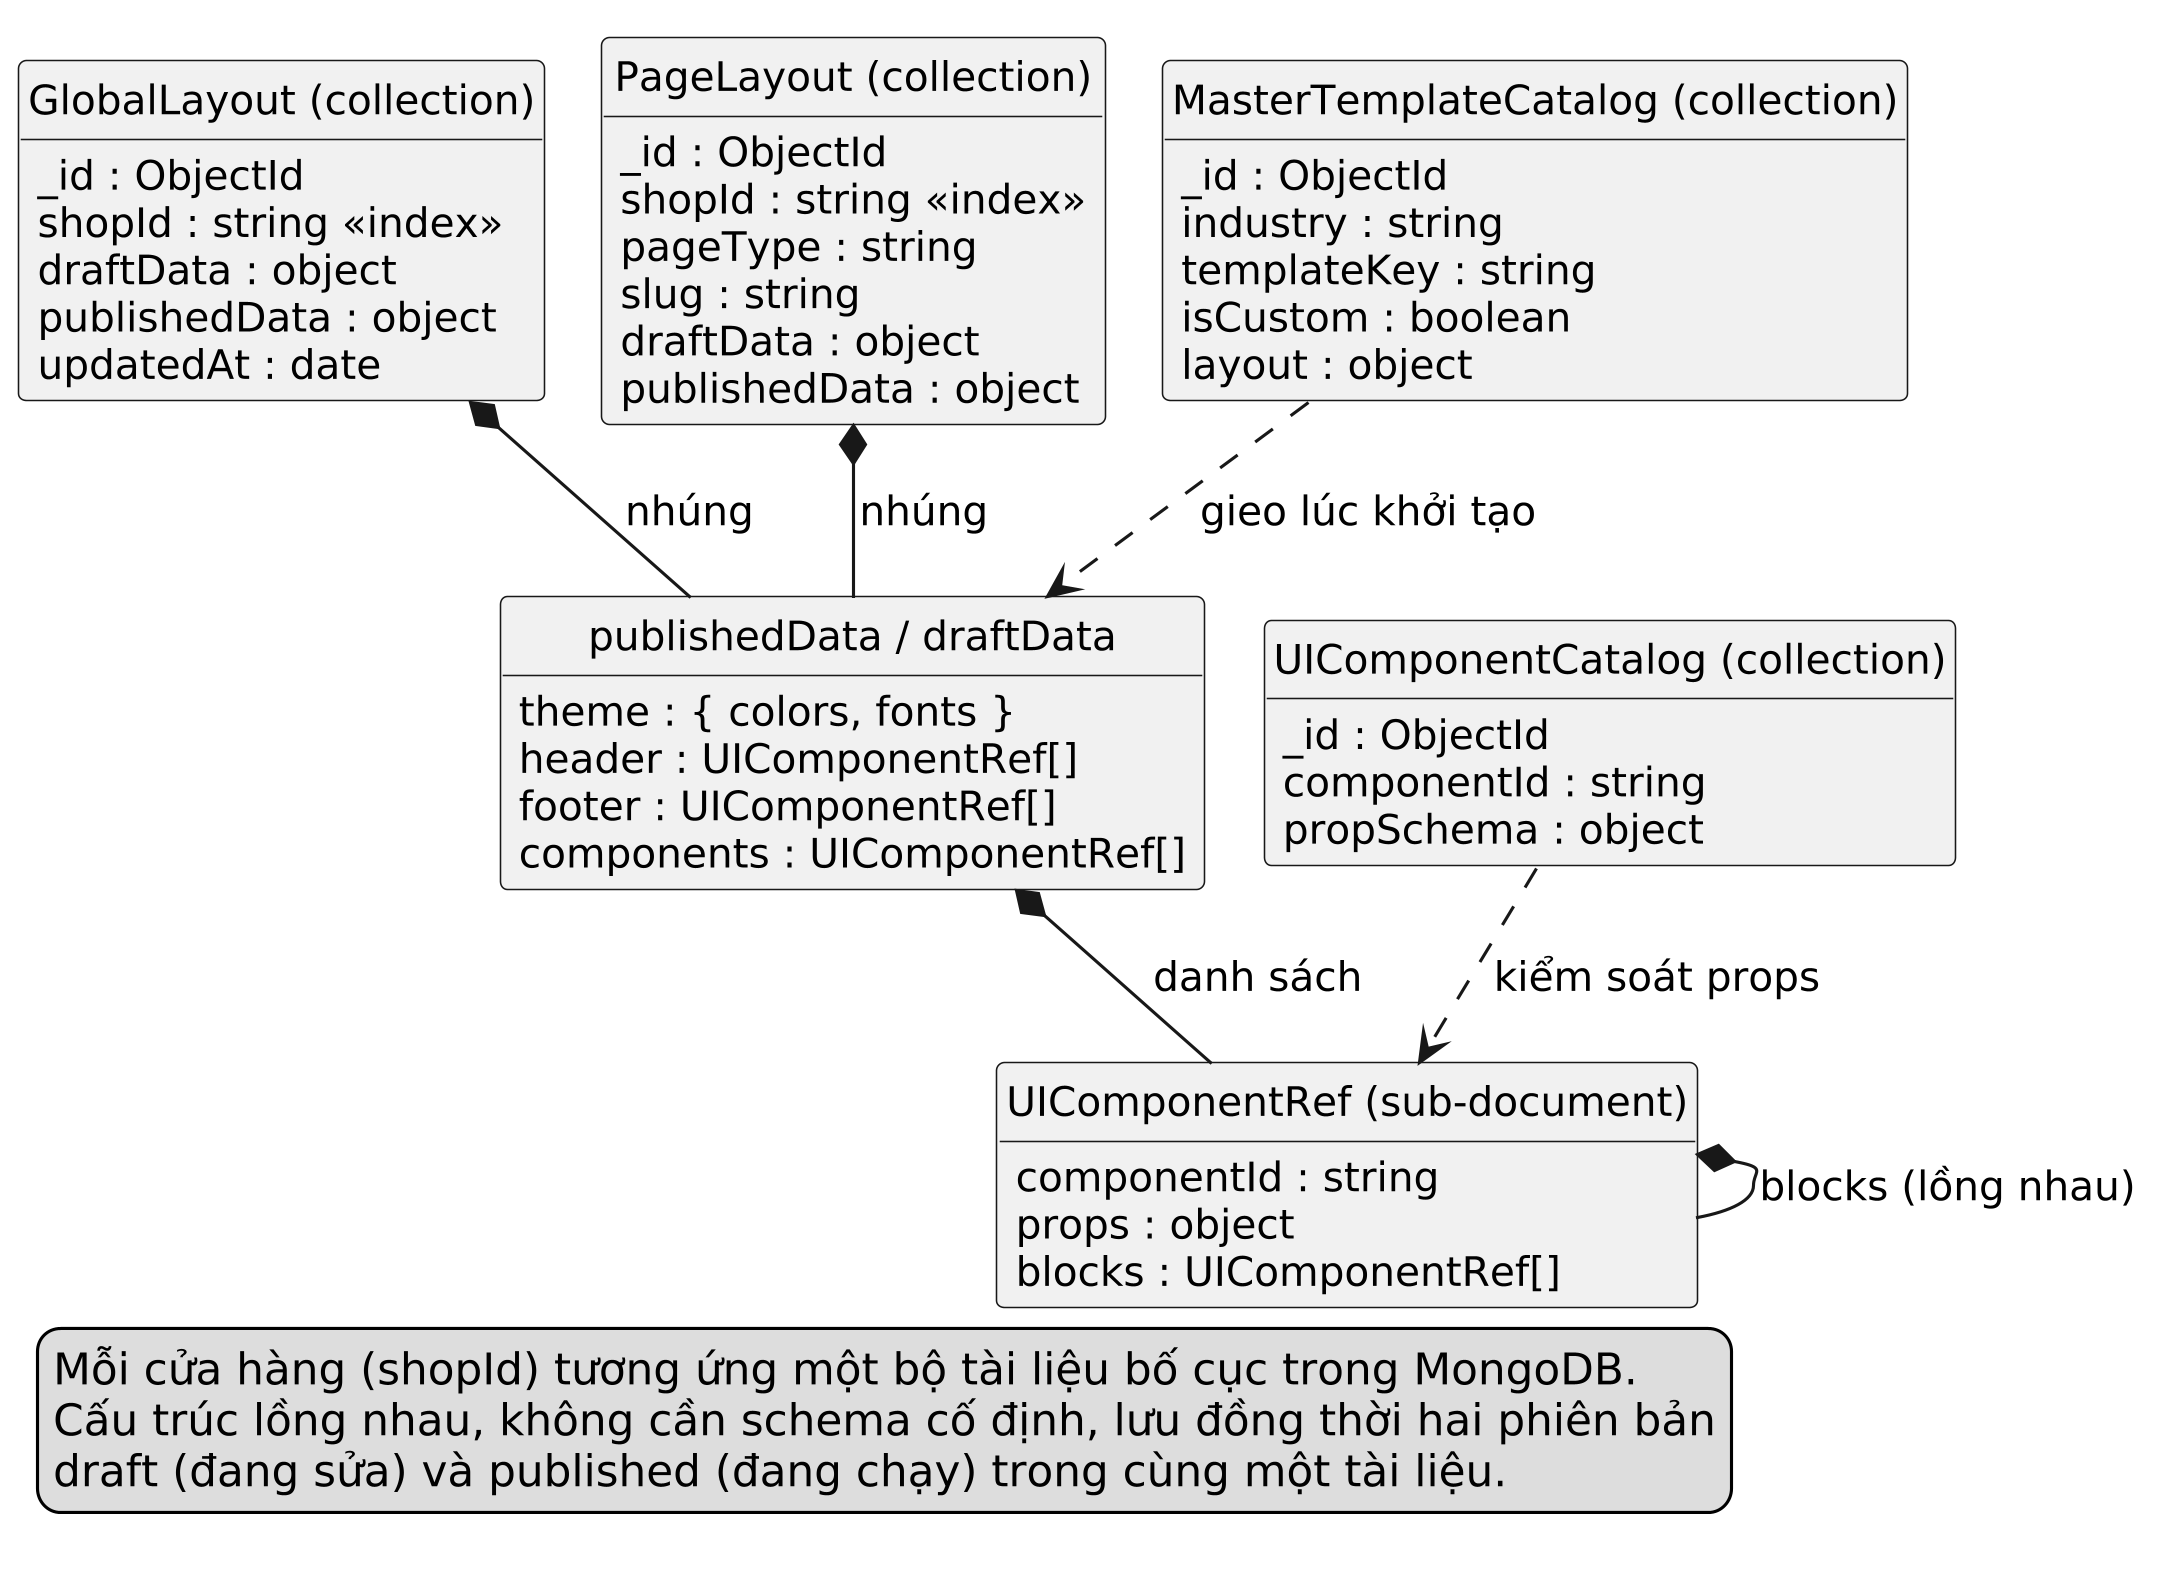

The diagram above was rendered by PlantUML. Its source (embedded in the PNG):
@startuml
!pragma layout smetana
skinparam dpi 300
skinparam defaultFontName "DejaVu Sans"
skinparam monochrome true
skinparam shadowing false
skinparam defaultFontSize 13
skinparam classAttributeIconSize 0
hide circle
hide methods

class "GlobalLayout (collection)" as GL {
  _id : ObjectId
  shopId : string <<index>>
  draftData : object
  publishedData : object
  updatedAt : date
}

class "PageLayout (collection)" as PL {
  _id : ObjectId
  shopId : string <<index>>
  pageType : string  /' home | product-list | product-detail '/
  slug : string
  draftData : object
  publishedData : object
}

class "publishedData / draftData" as DATA {
  theme : { colors, fonts }
  header : UIComponentRef[]
  footer : UIComponentRef[]
  components : UIComponentRef[]
}

class "UIComponentRef (sub-document)" as REF {
  componentId : string
  props : object
  blocks : UIComponentRef[]  /' đệ quy '/
}

class "MasterTemplateCatalog (collection)" as MTC {
  _id : ObjectId
  industry : string  /' thời trang, điện tử... '/
  templateKey : string
  isCustom : boolean
  layout : object
}

class "UIComponentCatalog (collection)" as UCC {
  _id : ObjectId
  componentId : string
  propSchema : object  /' lược đồ sinh form '/
}

GL *-- DATA : nhúng
PL *-- DATA : nhúng
DATA *-- REF : danh sách
REF *-- REF : blocks (lồng nhau)
MTC ..> DATA : gieo lúc khởi tạo
UCC ..> REF : kiểm soát props

legend bottom left
  Mỗi cửa hàng (shopId) tương ứng một bộ tài liệu bố cục trong MongoDB.
  Cấu trúc lồng nhau, không cần schema cố định, lưu đồng thời hai phiên bản
  draft (đang sửa) và published (đang chạy) trong cùng một tài liệu.
endlegend
@enduml